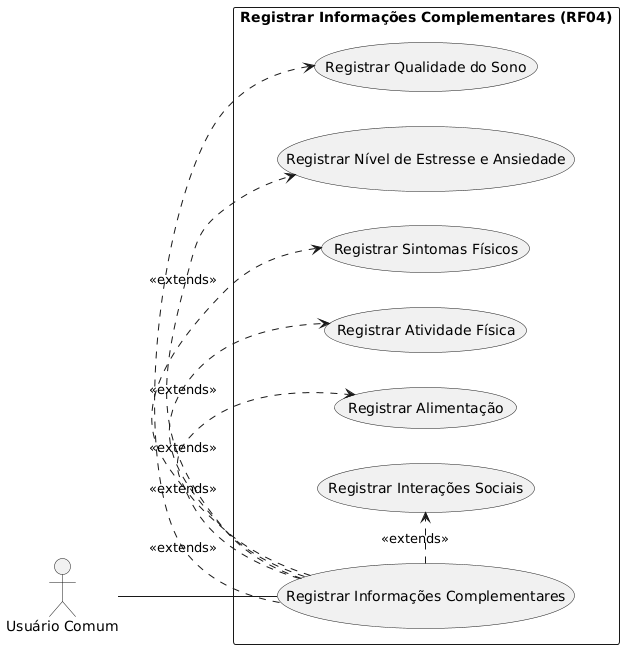

The diagram above was rendered by PlantUML. Its source (embedded in the PNG):
@startuml
left to right direction

actor "Usuário Comum" as User

rectangle "Registrar Informações Complementares (RF04)" {
  usecase "Registrar Informações Complementares" as RF04_main

  ' Detalhes específicos de RF04
  usecase "Registrar Qualidade do Sono" as RF04_detail_sono
  usecase "Registrar Nível de Estresse e Ansiedade" as RF04_detail_estresse
  usecase "Registrar Sintomas Físicos" as RF04_detail_sintomas
  usecase "Registrar Atividade Física" as RF04_detail_atividade
  usecase "Registrar Alimentação" as RF04_detail_alimentacao
  usecase "Registrar Interações Sociais" as RF04_detail_sociais
}

User -- RF04_main

RF04_main .> RF04_detail_sono : <<extends>>
RF04_main .> RF04_detail_estresse : <<extends>>
RF04_main .> RF04_detail_sintomas : <<extends>>
RF04_main .> RF04_detail_atividade : <<extends>>
RF04_main .> RF04_detail_alimentacao : <<extends>>
RF04_main .> RF04_detail_sociais : <<extends>>
@enduml